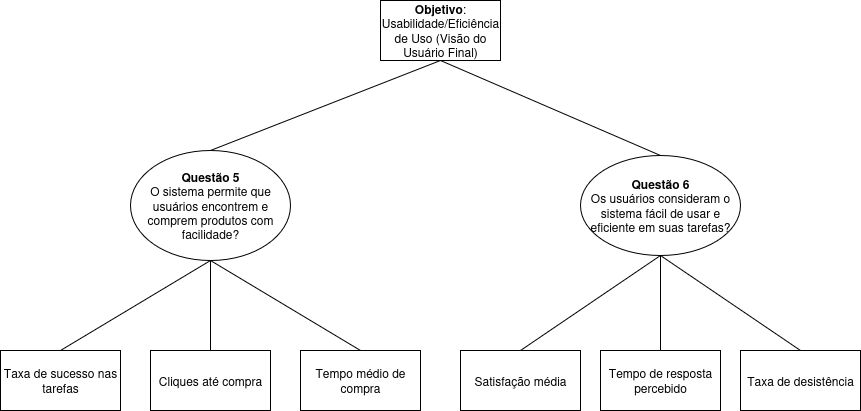

The diagram above was exported from draw.io. Its source (the exported page's mxGraphModel, read from the mxfile embedded in the PNG):
<mxGraphModel dx="2210" dy="795" grid="1" gridSize="10" guides="1" tooltips="1" connect="1" arrows="1" fold="1" page="1" pageScale="1" pageWidth="850" pageHeight="1100" math="0" shadow="0">
  <root>
    <mxCell id="0" />
    <mxCell id="1" parent="0" />
    <mxCell id="2" style="edgeStyle=none;curved=1;rounded=0;orthogonalLoop=1;jettySize=auto;html=1;exitX=0.5;exitY=1;exitDx=0;exitDy=0;entryX=0.5;entryY=0;entryDx=0;entryDy=0;fontSize=12;startSize=8;endSize=8;endArrow=none;endFill=0;" edge="1" source="4" target="6" parent="1">
      <mxGeometry relative="1" as="geometry" />
    </mxCell>
    <mxCell id="3" style="edgeStyle=none;curved=1;rounded=0;orthogonalLoop=1;jettySize=auto;html=1;exitX=0.5;exitY=1;exitDx=0;exitDy=0;entryX=0.5;entryY=0;entryDx=0;entryDy=0;fontSize=12;startSize=8;endSize=8;endArrow=none;endFill=0;" edge="1" source="4" target="9" parent="1">
      <mxGeometry relative="1" as="geometry" />
    </mxCell>
    <mxCell id="4" value="&lt;div&gt;&lt;b&gt;Objetivo&lt;/b&gt;:&lt;/div&gt;&lt;div&gt;Usabilidade/Eficiência de Uso (Visão do Usuário Final)&lt;/div&gt;" style="rounded=0;whiteSpace=wrap;html=1;" vertex="1" parent="1">
      <mxGeometry x="-350" y="770" width="120" height="60" as="geometry" />
    </mxCell>
    <mxCell id="5" style="edgeStyle=none;curved=1;rounded=0;orthogonalLoop=1;jettySize=auto;html=1;exitX=0.5;exitY=1;exitDx=0;exitDy=0;entryX=0.5;entryY=0;entryDx=0;entryDy=0;fontSize=12;startSize=8;endSize=8;endArrow=none;endFill=0;" edge="1" source="6" target="10" parent="1">
      <mxGeometry relative="1" as="geometry" />
    </mxCell>
    <mxCell id="6" value="&lt;div&gt;&lt;b&gt;Questão 5&lt;/b&gt;&lt;/div&gt;&lt;div&gt;O sistema permite que usuários encontrem e comprem produtos com facilidade?&lt;/div&gt;" style="ellipse;whiteSpace=wrap;html=1;" vertex="1" parent="1">
      <mxGeometry x="-600" y="920" width="160" height="110" as="geometry" />
    </mxCell>
    <mxCell id="7" style="edgeStyle=none;curved=1;rounded=0;orthogonalLoop=1;jettySize=auto;html=1;exitX=0.5;exitY=1;exitDx=0;exitDy=0;entryX=0.5;entryY=0;entryDx=0;entryDy=0;fontSize=12;startSize=8;endSize=8;endArrow=none;endFill=0;" edge="1" source="9" target="15" parent="1">
      <mxGeometry relative="1" as="geometry" />
    </mxCell>
    <mxCell id="8" style="edgeStyle=none;curved=1;rounded=0;orthogonalLoop=1;jettySize=auto;html=1;exitX=0.5;exitY=1;exitDx=0;exitDy=0;entryX=0.5;entryY=0;entryDx=0;entryDy=0;fontSize=12;startSize=8;endSize=8;endArrow=none;endFill=0;" edge="1" source="9" target="16" parent="1">
      <mxGeometry relative="1" as="geometry" />
    </mxCell>
    <mxCell id="9" value="&lt;div&gt;&lt;b&gt;Questão 6&lt;/b&gt;&lt;/div&gt;&lt;div&gt;Os usuários consideram o sistema fácil de usar e eficiente em suas tarefas?&lt;/div&gt;" style="ellipse;whiteSpace=wrap;html=1;" vertex="1" parent="1">
      <mxGeometry x="-150" y="925" width="160" height="100" as="geometry" />
    </mxCell>
    <mxCell id="10" value="Taxa de sucesso nas tarefas" style="rounded=0;whiteSpace=wrap;html=1;" vertex="1" parent="1">
      <mxGeometry x="-730" y="1120" width="120" height="60" as="geometry" />
    </mxCell>
    <mxCell id="11" style="edgeStyle=none;curved=1;rounded=0;orthogonalLoop=1;jettySize=auto;html=1;fontSize=12;startSize=8;endSize=8;endArrow=none;endFill=0;exitX=0.5;exitY=0;exitDx=0;exitDy=0;entryX=0.5;entryY=1;entryDx=0;entryDy=0;" edge="1" source="14" target="6" parent="1">
      <mxGeometry relative="1" as="geometry">
        <mxPoint x="-330" y="1040" as="targetPoint" />
      </mxGeometry>
    </mxCell>
    <mxCell id="12" value="Cliques até compra" style="rounded=0;whiteSpace=wrap;html=1;" vertex="1" parent="1">
      <mxGeometry x="-580" y="1120" width="120" height="60" as="geometry" />
    </mxCell>
    <mxCell id="13" style="edgeStyle=none;curved=1;rounded=0;orthogonalLoop=1;jettySize=auto;html=1;exitX=0.5;exitY=0;exitDx=0;exitDy=0;fontSize=12;startSize=8;endSize=8;endArrow=none;endFill=0;entryX=0.5;entryY=1;entryDx=0;entryDy=0;" edge="1" source="18" target="9" parent="1">
      <mxGeometry relative="1" as="geometry">
        <mxPoint x="-400" y="1040" as="targetPoint" />
      </mxGeometry>
    </mxCell>
    <mxCell id="14" value="Tempo médio de compra" style="rounded=0;whiteSpace=wrap;html=1;" vertex="1" parent="1">
      <mxGeometry x="-430" y="1120" width="120" height="60" as="geometry" />
    </mxCell>
    <mxCell id="15" value="Tempo de resposta percebido" style="rounded=0;whiteSpace=wrap;html=1;" vertex="1" parent="1">
      <mxGeometry x="-130" y="1120" width="120" height="60" as="geometry" />
    </mxCell>
    <mxCell id="16" value="Taxa de desistência" style="rounded=0;whiteSpace=wrap;html=1;" vertex="1" parent="1">
      <mxGeometry x="10" y="1120" width="120" height="60" as="geometry" />
    </mxCell>
    <mxCell id="17" style="edgeStyle=none;curved=1;rounded=0;orthogonalLoop=1;jettySize=auto;html=1;entryX=0.5;entryY=1;entryDx=0;entryDy=0;fontSize=12;startSize=8;endSize=8;endArrow=none;endFill=0;" edge="1" source="12" target="6" parent="1">
      <mxGeometry relative="1" as="geometry" />
    </mxCell>
    <mxCell id="18" value="Satisfação média" style="rounded=0;whiteSpace=wrap;html=1;" vertex="1" parent="1">
      <mxGeometry x="-270" y="1120" width="120" height="60" as="geometry" />
    </mxCell>
  </root>
</mxGraphModel>